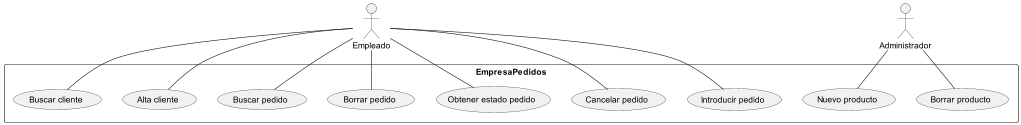

The diagram above was rendered by PlantUML. Its source (embedded in the PNG):
@startuml
actor :Empleado: as emp
actor :Administrador: as admin
rectangle EmpresaPedidos {
usecase (Introducir pedido) as intped
usecase (Cancelar pedido) as canped
usecase (Obtener estado pedido) as estped
usecase (Borrar pedido) as borped
usecase (Buscar pedido) as busped
usecase (Alta cliente) as altcli
usecase (Buscar cliente) as buscli
usecase (Nuevo producto) as newprod
usecase (Borrar producto) as borprod
}
admin--newprod
admin--borprod
emp--intped
emp--canped
emp--estped
emp--borped
emp--busped
emp--altcli
emp--buscli
@enduml